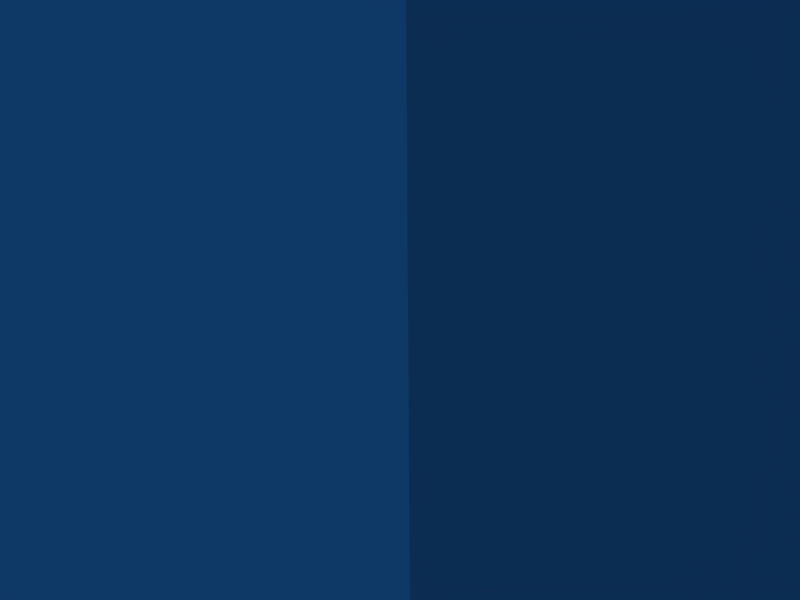 # Source: lapide.blend  (saved by Blender 2.42.0; exported with 4.5.12 LTS)
import bpy
from mathutils import Matrix  # noqa: F401  (used for matrix-valued properties, if any)

bpy.ops.wm.read_factory_settings(use_empty=True)
scene = bpy.context.scene
scene.name = 'Scene'

# ---- collections
col_collection_1 = bpy.data.collections.new('Collection 1'); scene.collection.children.link(col_collection_1)

# ---- materials (node trees are filled in below, after node groups)
mat_material2 = bpy.data.materials.new('Material2')
mat_material2.alpha_threshold = 0.0
mat_material2.roughness = 0.5
mat_material2.line_color = (0.0, 0.0, 0.0, 1.0)

# ---- material node trees

# ---- world
world_world = bpy.data.worlds.new('World'); scene.world = world_world
world_world.color = (0.05656, 0.2208, 0.4)
world_world.use_sun_shadow = False
world_world.sun_shadow_jitter_overblur = 0.0
world_world.cycles.sampling_method = 'MANUAL'
world_world.cycles.sample_map_resolution = 256

# ---- cameras
cam_camera = bpy.data.cameras.new('Camera')
cam_camera.passepartout_alpha = 0.2
cam_camera.clip_end = 100.0
cam_camera.lens = 35.0
cam_camera.ortho_scale = 7.314
cam_camera.show_passepartout = False
cam_camera.show_safe_areas = True
cam_camera.dof.focus_distance = 0.0
cam_camera.dof.aperture_fstop = 128.0

# ---- lights
light_spot = bpy.data.lights.new('Spot', 'POINT')
light_spot.transmission_factor = 0.0
light_spot.cutoff_distance = 30.0
light_spot.energy = 100.0
light_spot.shadow_buffer_clip_start = 1.001
light_spot.shadow_soft_size = 1.0
light_spot.shadow_maximum_resolution = 0.006
light_spot.use_absolute_resolution = True
light_spot.cycles.use_multiple_importance_sampling = False

# ---- meshes
me_cube = bpy.data.meshes.new('Cube')
me_cube.from_pydata([(1.0, 1.0, -1.0), (1.0, -1.0, -1.0), (-1.0, -1.0, -1.0), (-1.0, 1.0, -1.0), (1.0, 1.0, 0.1568), (1.0, -1.0, 0.1568), (-1.0, -1.0, 0.1568), (-1.0, 1.0, 0.1568), (0.9469, 1.0, 0.4335), (0.9469, -1.0, 0.4335), (-0.9469, 1.0, 0.4335), (-0.9469, -1.0, 0.4335), (0.7832, -1.0, 0.6443), (0.7832, 1.0, 0.6443), (-0.7832, 1.0, 0.6443), (-0.7832, -1.0, 0.6443), (0.3867, 1.0, 0.8551), (0.3867, -1.0, 0.8551), (-0.3867, 1.0, 0.8551), (-0.3867, -1.0, 0.8551)], [], [(0, 1, 2, 3), (0, 4, 5, 1), (1, 5, 6, 2), (2, 6, 7, 3), (4, 0, 3, 7), (5, 4, 8, 9), (4, 7, 10, 8), (6, 5, 9, 11), (7, 6, 11, 10), (9, 8, 13, 12), (8, 10, 14, 13), (11, 9, 12, 15), (10, 11, 15, 14), (12, 13, 16, 17), (13, 14, 18, 16), (15, 12, 17, 19), (14, 15, 19, 18), (16, 18, 19, 17)])
_uv = me_cube.uv_layers.new(name='UVMap')
_uv.uv.foreach_set('vector', [0.4137, 0.01809, 0.6817, 0.01809, 0.6817, 0.9652, 0.4137, 0.9652, 0.3325, 0.07333, 0.3325, 0.6335, 0.6066, 0.6335, 0.6066, 0.07333, 0.9763, 0.1073, 0.9789, 0.6451, 0.0493, 0.6497, 0.04665, 0.1119, 0.6066, 0.07333, 0.6066, 0.6335, 0.3325, 0.6335, 0.3325, 0.07333, 0.9845, 0.6459, 0.9819, 0.1081, 0.05228, 0.1127, 0.05493, 0.6505, 0.6066, 0.6335, 0.3325, 0.6335, 0.3325, 0.7675, 0.6066, 0.7675, 0.9845, 0.6459, 0.05493, 0.6505, 0.08023, 0.779, 0.9605, 0.7747, 0.0493, 0.6497, 0.9789, 0.6451, 0.9549, 0.7738, 0.0746, 0.7782, 0.3325, 0.6335, 0.6066, 0.6335, 0.6066, 0.7675, 0.3325, 0.7675, 0.6066, 0.7675, 0.3325, 0.7675, 0.3325, 0.8696, 0.6066, 0.8696, 0.9605, 0.7747, 0.08023, 0.779, 0.1568, 0.8767, 0.8849, 0.873, 0.0746, 0.7782, 0.9549, 0.7738, 0.8793, 0.8722, 0.1512, 0.8758, 0.3325, 0.7675, 0.6066, 0.7675, 0.6066, 0.8696, 0.3325, 0.8696, 0.6066, 0.8696, 0.3325, 0.8696, 0.3325, 0.9717, 0.6066, 0.9717, 0.8849, 0.873, 0.1568, 0.8767, 0.3416, 0.9738, 0.7011, 0.972, 0.1512, 0.8758, 0.8793, 0.8722, 0.6955, 0.9711, 0.336, 0.9729, 0.3325, 0.8696, 0.6066, 0.8696, 0.6066, 0.9717, 0.3325, 0.9717, 0.4137, 0.3085, 0.4137, 0.6748, 0.6817, 0.6748, 0.6817, 0.3085])
_ca = me_cube.color_attributes.new('Col', 'BYTE_COLOR', 'CORNER')
_ca.data.foreach_set('color', [1.0, 1.0, 1.0, 1.0, 1.0, 1.0, 1.0, 1.0, 1.0, 1.0, 1.0, 1.0, 1.0, 1.0, 1.0, 1.0, 1.0, 1.0, 1.0, 1.0, 1.0, 1.0, 1.0, 1.0, 1.0, 1.0, 1.0, 1.0, 1.0, 1.0, 1.0, 1.0, 1.0, 1.0, 1.0, 1.0, 1.0, 1.0, 1.0, 1.0, 1.0, 1.0, 1.0, 1.0, 1.0, 1.0, 1.0, 1.0, 1.0, 1.0, 1.0, 1.0, 1.0, 1.0, 1.0, 1.0, 1.0, 1.0, 1.0, 1.0, 1.0, 1.0, 1.0, 1.0, 1.0, 1.0, 1.0, 1.0, 1.0, 1.0, 1.0, 1.0, 1.0, 1.0, 1.0, 1.0, 1.0, 1.0, 1.0, 1.0, 1.0, 1.0, 1.0, 1.0, 1.0, 1.0, 1.0, 1.0, 1.0, 1.0, 1.0, 1.0, 1.0, 1.0, 1.0, 1.0, 1.0, 1.0, 1.0, 1.0, 1.0, 1.0, 1.0, 1.0, 1.0, 1.0, 1.0, 1.0, 1.0, 1.0, 1.0, 1.0, 1.0, 1.0, 1.0, 1.0, 1.0, 1.0, 1.0, 1.0, 1.0, 1.0, 1.0, 1.0, 1.0, 1.0, 1.0, 1.0, 1.0, 1.0, 1.0, 1.0, 1.0, 1.0, 1.0, 1.0, 1.0, 1.0, 1.0, 1.0, 1.0, 1.0, 1.0, 1.0, 1.0, 1.0, 1.0, 1.0, 1.0, 1.0, 1.0, 1.0, 1.0, 1.0, 1.0, 1.0, 1.0, 1.0, 1.0, 1.0, 1.0, 1.0, 1.0, 1.0, 1.0, 1.0, 1.0, 1.0, 1.0, 1.0, 1.0, 1.0, 1.0, 1.0, 1.0, 1.0, 1.0, 1.0, 1.0, 1.0, 1.0, 1.0, 1.0, 1.0, 1.0, 1.0, 1.0, 1.0, 1.0, 1.0, 1.0, 1.0, 1.0, 1.0, 1.0, 1.0, 1.0, 1.0, 1.0, 1.0, 1.0, 1.0, 1.0, 1.0, 1.0, 1.0, 1.0, 1.0, 1.0, 1.0, 1.0, 1.0, 1.0, 1.0, 1.0, 1.0, 1.0, 1.0, 1.0, 1.0, 1.0, 1.0, 1.0, 1.0, 1.0, 1.0, 1.0, 1.0, 1.0, 1.0, 1.0, 1.0, 1.0, 1.0, 1.0, 1.0, 1.0, 1.0, 1.0, 1.0, 1.0, 1.0, 1.0, 1.0, 1.0, 1.0, 1.0, 1.0, 1.0, 1.0, 1.0, 1.0, 1.0, 1.0, 1.0, 1.0, 1.0, 1.0, 1.0, 1.0, 1.0, 1.0, 1.0, 1.0, 1.0, 1.0, 1.0, 1.0, 1.0, 1.0, 1.0, 1.0, 1.0, 1.0, 1.0, 1.0, 1.0, 1.0, 1.0, 1.0, 1.0, 1.0, 1.0, 1.0, 1.0, 1.0, 1.0, 1.0])
me_cube.materials.append(mat_material2)
me_cube.use_remesh_preserve_volume = False
me_cube.use_remesh_preserve_attributes = False
me_cube.use_mirror_vertex_groups = False
me_cube.update()

# ---- objects
ob_cube = bpy.data.objects.new('Cube', me_cube)
ob_lamp = bpy.data.objects.new('Lamp', light_spot)
ob_camera = bpy.data.objects.new('Camera', cam_camera)

# ---- transforms, parenting, visibility, modifiers, constraints
ob_cube.location = (2.991, 8.908, -0.5226)
ob_cube.rotation_euler = (-1.571, 1.571, 0.0)
ob_cube.scale = (8.767, 2.481, 8.767)
ob_cube.lock_rotations_4d = False
ob_cube.empty_display_type = 'ARROWS'
ob_cube.color = (0.0, 0.0, 0.0, 1.0)
ob_cube.lineart.crease_threshold = 0.0
ob_lamp.location = (4.076, 1.005, 5.904)
ob_lamp.rotation_euler = (0.6503, 0.05522, 1.866)
ob_lamp.lock_rotations_4d = False
ob_lamp.empty_display_type = 'ARROWS'
ob_lamp.color = (0.0, 0.0, 0.0, 0.0)
ob_lamp.lineart.crease_threshold = 0.0
ob_camera.location = (7.481, -6.508, 5.344)
ob_camera.rotation_euler = (1.109, 0.01082, 0.8149)
ob_camera.lock_rotations_4d = False
ob_camera.empty_display_type = 'ARROWS'
ob_camera.color = (0.0, 0.0, 0.0, 0.0)
ob_camera.display_type = 'WIRE'
ob_camera.lineart.crease_threshold = 0.0

# ---- collection membership
col_collection_1.objects.link(ob_cube)
col_collection_1.objects.link(ob_lamp)
col_collection_1.objects.link(ob_camera)

# ---- scene / render settings (as saved in the file)
scene.camera = ob_camera
scene.frame_start = 1; scene.frame_end = 250; scene.frame_set(1)
scene.render.engine = 'BLENDER_EEVEE_NEXT'
scene.render.image_settings.file_format = 'JPEG'
scene.render.image_settings.color_mode = 'RGB'
scene.render.image_settings.compression = 90
scene.render.resolution_x = 800
scene.render.resolution_y = 600
scene.render.pixel_aspect_x = 100.0
scene.render.pixel_aspect_y = 100.0
scene.render.fps = 25
scene.render.dither_intensity = 0.0
scene.render.use_compositing = False
scene.render.use_sequencer = False
scene.render.bake_bias = 0.0
scene.render.use_stamp_time = False
scene.render.use_stamp_date = False
scene.render.use_stamp_frame = False
scene.render.use_stamp_camera = False
scene.render.use_stamp_scene = False
scene.render.use_stamp_filename = False
scene.render.use_stamp_render_time = False
scene.render.stamp_font_size = 0
scene.cycles.use_denoising = False
scene.cycles.samples = 10
scene.cycles.sampling_pattern = 'TABULATED_SOBOL'
scene.cycles.light_sampling_threshold = 0.0
scene.cycles.use_adaptive_sampling = False
scene.cycles.use_light_tree = False
scene.cycles.blur_glossy = 0.0
scene.cycles.volume_bounces = 1
scene.cycles.pixel_filter_type = 'GAUSSIAN'
scene.cycles.sample_clamp_indirect = 0.0
scene.view_settings.view_transform = 'Raw'
bpy.context.view_layer.update()
